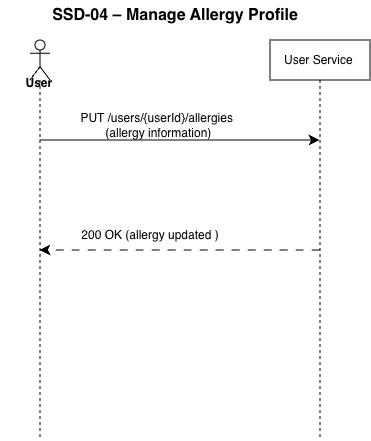

The diagram above was exported from draw.io. Its source (the exported page's mxGraphModel, read from the mxfile embedded in the PNG):
<mxGraphModel dx="460" dy="1096" grid="1" gridSize="10" guides="1" tooltips="1" connect="1" arrows="1" fold="1" page="1" pageScale="1" pageWidth="827" pageHeight="1169" math="0" shadow="0">
  <root>
    <mxCell id="0" />
    <mxCell id="1" parent="0" />
    <mxCell id="INSjlDAn9rdAAEZEpZqs-2" parent="1" style="shape=umlLifeline;perimeter=lifelinePerimeter;whiteSpace=wrap;html=1;container=1;dropTarget=0;collapsible=0;recursiveResize=0;outlineConnect=0;portConstraint=eastwest;newEdgeStyle={&quot;curved&quot;:0,&quot;rounded&quot;:0};" value="User Service&amp;nbsp;" vertex="1">
      <mxGeometry height="400" width="100" x="450" y="40" as="geometry" />
    </mxCell>
    <mxCell id="INSjlDAn9rdAAEZEpZqs-3" parent="1" style="shape=umlLifeline;perimeter=lifelinePerimeter;whiteSpace=wrap;html=1;container=1;dropTarget=0;collapsible=0;recursiveResize=0;outlineConnect=0;portConstraint=eastwest;newEdgeStyle={&quot;curved&quot;:0,&quot;rounded&quot;:0};participant=umlActor;" value="" vertex="1">
      <mxGeometry height="400" width="20" x="210" y="40" as="geometry" />
    </mxCell>
    <mxCell id="INSjlDAn9rdAAEZEpZqs-4" parent="1" style="text;align=center;fontStyle=1;verticalAlign=middle;spacingLeft=3;spacingRight=3;strokeColor=none;rotatable=0;points=[[0,0.5],[1,0.5]];portConstraint=eastwest;html=1;" value="User&amp;nbsp;" vertex="1">
      <mxGeometry height="26" width="80" x="180" y="70" as="geometry" />
    </mxCell>
    <mxCell id="INSjlDAn9rdAAEZEpZqs-6" edge="1" parent="1" style="endArrow=classic;html=1;rounded=0;fontSize=12;startSize=8;endSize=8;curved=1;" value="">
      <mxGeometry height="50" relative="1" width="50" as="geometry">
        <mxPoint x="219.5" y="140" as="sourcePoint" />
        <mxPoint x="499.5" y="140" as="targetPoint" />
      </mxGeometry>
    </mxCell>
    <mxCell id="INSjlDAn9rdAAEZEpZqs-7" edge="1" parent="1" style="endArrow=classic;html=1;rounded=0;fontSize=12;startSize=8;endSize=8;curved=1;dashed=1;dashPattern=8 8;" value="">
      <mxGeometry height="50" relative="1" width="50" as="geometry">
        <mxPoint x="499.5" y="250" as="sourcePoint" />
        <mxPoint x="219.5" y="250" as="targetPoint" />
      </mxGeometry>
    </mxCell>
    <mxCell id="INSjlDAn9rdAAEZEpZqs-9" parent="1" style="text;html=1;whiteSpace=wrap;strokeColor=none;fillColor=none;align=center;verticalAlign=middle;rounded=0;" value="PUT /users/{userId}/allergies&amp;nbsp;&amp;nbsp; (allergy information)&amp;nbsp;" vertex="1">
      <mxGeometry height="30" width="180" x="250" y="110" as="geometry" />
    </mxCell>
    <mxCell id="INSjlDAn9rdAAEZEpZqs-10" parent="1" style="text;html=1;whiteSpace=wrap;strokeColor=none;fillColor=none;align=center;verticalAlign=middle;rounded=0;" value="200 OK (allergy updated )" vertex="1">
      <mxGeometry height="30" width="180" x="240" y="220" as="geometry" />
    </mxCell>
    <mxCell id="INSjlDAn9rdAAEZEpZqs-12" parent="1" style="text;html=1;whiteSpace=wrap;strokeColor=none;fillColor=none;align=center;verticalAlign=middle;rounded=0;fontSize=16;fontStyle=1" value="SSD-04 – Manage Allergy Profile" vertex="1">
      <mxGeometry height="30" width="270" x="220" as="geometry" />
    </mxCell>
  </root>
</mxGraphModel>